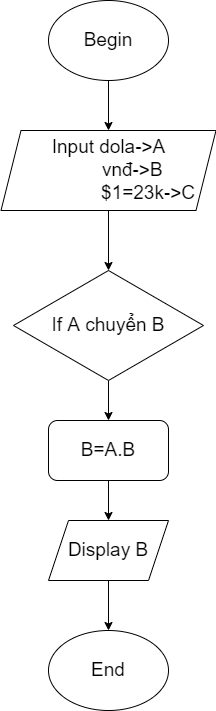

The diagram above was exported from draw.io. Its source (the exported page's mxGraphModel, read from the mxfile embedded in the PNG):
<mxGraphModel dx="824" dy="476" grid="1" gridSize="10" guides="1" tooltips="1" connect="1" arrows="1" fold="1" page="1" pageScale="1" pageWidth="827" pageHeight="1169" math="0" shadow="0">
  <root>
    <mxCell id="WIyWlLk6GJQsqaUBKTNV-0" />
    <mxCell id="WIyWlLk6GJQsqaUBKTNV-1" parent="WIyWlLk6GJQsqaUBKTNV-0" />
    <mxCell id="VFgFRxK6OY1UKDEFJpFX-48" style="edgeStyle=orthogonalEdgeStyle;rounded=0;orthogonalLoop=1;jettySize=auto;html=1;entryX=0.5;entryY=0;entryDx=0;entryDy=0;fontSize=19;" edge="1" parent="WIyWlLk6GJQsqaUBKTNV-1" source="VFgFRxK6OY1UKDEFJpFX-38">
      <mxGeometry relative="1" as="geometry">
        <mxPoint x="380" y="170" as="targetPoint" />
      </mxGeometry>
    </mxCell>
    <mxCell id="VFgFRxK6OY1UKDEFJpFX-38" value="Begin" style="ellipse;whiteSpace=wrap;html=1;fontSize=19;" vertex="1" parent="WIyWlLk6GJQsqaUBKTNV-1">
      <mxGeometry x="320" y="40" width="120" height="80" as="geometry" />
    </mxCell>
    <mxCell id="VFgFRxK6OY1UKDEFJpFX-79" style="edgeStyle=orthogonalEdgeStyle;rounded=0;orthogonalLoop=1;jettySize=auto;html=1;entryX=0.5;entryY=0;entryDx=0;entryDy=0;fontSize=19;" edge="1" parent="WIyWlLk6GJQsqaUBKTNV-1" source="VFgFRxK6OY1UKDEFJpFX-74" target="VFgFRxK6OY1UKDEFJpFX-78">
      <mxGeometry relative="1" as="geometry" />
    </mxCell>
    <mxCell id="VFgFRxK6OY1UKDEFJpFX-74" value="Input dola-&amp;gt;A&lt;br&gt;&amp;nbsp; &amp;nbsp; &amp;nbsp; &amp;nbsp; &amp;nbsp;vnđ-&amp;gt;B&lt;br&gt;&amp;nbsp; &amp;nbsp; &amp;nbsp; &amp;nbsp; &amp;nbsp; &amp;nbsp; &amp;nbsp; &amp;nbsp;$1=23k-&amp;gt;C" style="shape=parallelogram;perimeter=parallelogramPerimeter;whiteSpace=wrap;html=1;fixedSize=1;fontSize=19;" vertex="1" parent="WIyWlLk6GJQsqaUBKTNV-1">
      <mxGeometry x="272.5" y="170" width="215" height="80" as="geometry" />
    </mxCell>
    <mxCell id="VFgFRxK6OY1UKDEFJpFX-81" style="edgeStyle=orthogonalEdgeStyle;rounded=0;orthogonalLoop=1;jettySize=auto;html=1;fontSize=19;" edge="1" parent="WIyWlLk6GJQsqaUBKTNV-1" source="VFgFRxK6OY1UKDEFJpFX-78" target="VFgFRxK6OY1UKDEFJpFX-80">
      <mxGeometry relative="1" as="geometry" />
    </mxCell>
    <mxCell id="VFgFRxK6OY1UKDEFJpFX-78" value="If A chuyển B" style="rhombus;whiteSpace=wrap;html=1;fontSize=19;" vertex="1" parent="WIyWlLk6GJQsqaUBKTNV-1">
      <mxGeometry x="285" y="310" width="190" height="110" as="geometry" />
    </mxCell>
    <mxCell id="VFgFRxK6OY1UKDEFJpFX-83" style="edgeStyle=orthogonalEdgeStyle;rounded=0;orthogonalLoop=1;jettySize=auto;html=1;fontSize=19;" edge="1" parent="WIyWlLk6GJQsqaUBKTNV-1" source="VFgFRxK6OY1UKDEFJpFX-80" target="VFgFRxK6OY1UKDEFJpFX-82">
      <mxGeometry relative="1" as="geometry" />
    </mxCell>
    <mxCell id="VFgFRxK6OY1UKDEFJpFX-80" value="B=A.B" style="rounded=1;whiteSpace=wrap;html=1;fontSize=19;" vertex="1" parent="WIyWlLk6GJQsqaUBKTNV-1">
      <mxGeometry x="320" y="460" width="120" height="60" as="geometry" />
    </mxCell>
    <mxCell id="VFgFRxK6OY1UKDEFJpFX-87" style="edgeStyle=orthogonalEdgeStyle;rounded=0;orthogonalLoop=1;jettySize=auto;html=1;entryX=0.5;entryY=0;entryDx=0;entryDy=0;fontSize=19;" edge="1" parent="WIyWlLk6GJQsqaUBKTNV-1" source="VFgFRxK6OY1UKDEFJpFX-82" target="VFgFRxK6OY1UKDEFJpFX-84">
      <mxGeometry relative="1" as="geometry" />
    </mxCell>
    <mxCell id="VFgFRxK6OY1UKDEFJpFX-82" value="Display B" style="shape=parallelogram;perimeter=parallelogramPerimeter;whiteSpace=wrap;html=1;fixedSize=1;fontSize=19;" vertex="1" parent="WIyWlLk6GJQsqaUBKTNV-1">
      <mxGeometry x="320" y="560" width="120" height="60" as="geometry" />
    </mxCell>
    <mxCell id="VFgFRxK6OY1UKDEFJpFX-84" value="End" style="ellipse;whiteSpace=wrap;html=1;fontSize=19;" vertex="1" parent="WIyWlLk6GJQsqaUBKTNV-1">
      <mxGeometry x="320" y="670" width="120" height="80" as="geometry" />
    </mxCell>
  </root>
</mxGraphModel>